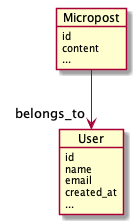

The diagram above was rendered by PlantUML. Its source (embedded in the PNG):
@startuml

object User {
  id
  name
  email
  created_at
  ...
}

object Micropost {
  id
  content
  ...
}

Micropost --> "belongs_to" User

@enduml